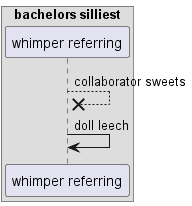

The diagram above was rendered by PlantUML. Its source (embedded in the PNG):
@startuml
box "bachelors silliest"
participant "whimper referring" as 0
end box
0 -->x 0: collaborator sweets
0 -> 0: doll leech
@enduml